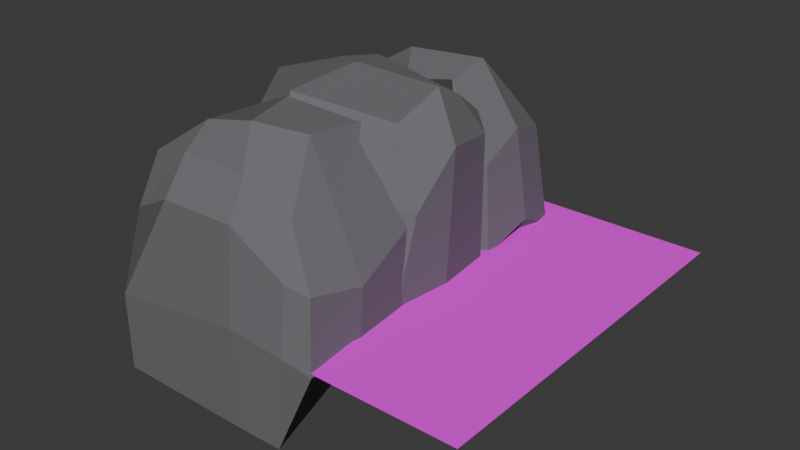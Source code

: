 # Source: Cliffs.blend  (saved by Blender 4.4.30; exported with 4.5.12 LTS)
import bpy
from mathutils import Matrix  # noqa: F401  (used for matrix-valued properties, if any)

bpy.ops.wm.read_factory_settings(use_empty=True)
scene = bpy.context.scene
scene.name = 'Scene'

# ---- collections
col_collection = bpy.data.collections.new('Collection'); scene.collection.children.link(col_collection)

# ---- images (referenced by path relative to the original .blend; pixels are not part of the script)
import os
ASSET_DIR = os.environ.get("B2B_ASSET_DIR", "")  # directory of the original .blend (textures are referenced by path, not embedded)
HERE = os.path.dirname(os.path.abspath(__file__))  # packed textures are extracted next to this script under _unpacked/

def load_image(name, relpath, width, height, colorspace="sRGB"):
    """Load a texture the original file referenced (path relative to the .blend, or extracted next to this script)."""
    p = next((c for c in (os.path.join(HERE, relpath), os.path.join(ASSET_DIR, relpath)) if relpath and os.path.exists(c)), "")
    if p:
        img = bpy.data.images.load(p, check_existing=True)
        img.name = name
    else:  # same state as the original file: an image datablock whose file is absent (Cycles renders it pink)
        img = bpy.data.images.new(name, width, height)
        img.source = "FILE"
        img.filepath = "//" + (relpath or name)
    img.colorspace_settings.name = colorspace
    return img
img_grass_texture_9_png_001 = load_image('grass_texture_9.png.001', 'grass_texture_9.png', 1024, 1024, 'sRGB')
img_ramp_001 = load_image('Ramp.001', 'Ramp_Tile_Template.png', 1024, 1024, 'sRGB')

# ---- materials (node trees are filled in below, after node groups)
mat_rock_002 = bpy.data.materials.new('Rock.002')
mat_rock_002.use_transparent_shadow = False
mat_grass_001 = bpy.data.materials.new('Grass.001')
mat_grass_001.alpha_threshold = 0.0
mat_grass_001.use_transparent_shadow = False
mat_grass_001.diffuse_color = (0.3872, 0.8, 0.07944, 1.0)
mat_grass_001.line_color = (0.0, 0.0, 0.0, 1.0)
mat_rock_003 = bpy.data.materials.new('Rock.003')
mat_rock_003.use_transparent_shadow = False
mat_beach_002 = bpy.data.materials.new('Beach.002')
mat_beach_002.use_transparent_shadow = False
mat_beach_002.diffuse_color = (1.0, 0.834, 0.1625, 1.0)

# ---- material node trees
mat_rock_002.use_nodes = True; mat_rock_002.node_tree.nodes.clear()
_N = mat_rock_002.node_tree.nodes; _L = mat_rock_002.node_tree.links
n0 = _N.new('ShaderNodeOutputMaterial'); n0.name = 'Material Output'; n0.location = (300, 300)
n1 = _N.new('ShaderNodeBsdfPrincipled'); n1.name = 'Principled BSDF'; n1.location = (10, 300)
n1.distribution = 'GGX'
n1.subsurface_method = 'BURLEY'
n1.inputs[0].default_value = (0.1562, 0.1573, 0.1671, 1.0)
n1.inputs[2].default_value = 1.0
n1.inputs[3].default_value = 1.45
n1.inputs[27].default_value = (0.0, 0.0, 0.0, 1.0)
n1.inputs[28].default_value = 1.0
_L.new(n1.outputs[0], n0.inputs[0])
n0.is_active_output = True
mat_grass_001.use_nodes = True; mat_grass_001.node_tree.nodes.clear()
_N = mat_grass_001.node_tree.nodes; _L = mat_grass_001.node_tree.links
n0 = _N.new('ShaderNodeOutputMaterial'); n0.name = 'Material Output'; n0.location = (300, 300)
n1 = _N.new('ShaderNodeBsdfPrincipled'); n1.name = 'Principled BSDF'; n1.location = (10, 300)
n1.distribution = 'GGX'
n1.subsurface_method = 'BURLEY'
n1.inputs[2].default_value = 1.0
n1.inputs[3].default_value = 1.45
n1.inputs[27].default_value = (0.0, 0.0, 0.0, 1.0)
n1.inputs[28].default_value = 1.0
n2 = _N.new('ShaderNodeTexImage'); n2.name = 'Image Texture'; n2.location = (-472, 353)
n2.width = 402
n2.image = img_grass_texture_9_png_001
_L.new(n1.outputs[0], n0.inputs[0])
_L.new(n2.outputs[0], n1.inputs[0])
n0.is_active_output = True
mat_rock_003.use_nodes = True; mat_rock_003.node_tree.nodes.clear()
_N = mat_rock_003.node_tree.nodes; _L = mat_rock_003.node_tree.links
n0 = _N.new('ShaderNodeOutputMaterial'); n0.name = 'Material Output'; n0.location = (300, 300)
n1 = _N.new('ShaderNodeBsdfPrincipled'); n1.name = 'Principled BSDF'; n1.location = (10, 300)
n1.distribution = 'GGX'
n1.subsurface_method = 'BURLEY'
n1.inputs[0].default_value = (0.1666, 0.1678, 0.1783, 1.0)
n1.inputs[2].default_value = 1.0
n1.inputs[3].default_value = 1.45
n1.inputs[27].default_value = (0.0, 0.0, 0.0, 1.0)
n1.inputs[28].default_value = 1.0
_L.new(n1.outputs[0], n0.inputs[0])
n0.is_active_output = True
mat_beach_002.use_nodes = True; mat_beach_002.node_tree.nodes.clear()
_N = mat_beach_002.node_tree.nodes; _L = mat_beach_002.node_tree.links
n0 = _N.new('ShaderNodeOutputMaterial'); n0.name = 'Material Output'; n0.location = (300, 300)
n1 = _N.new('ShaderNodeBsdfPrincipled'); n1.name = 'Principled BSDF'; n1.location = (10, 300)
n1.distribution = 'GGX'
n1.subsurface_method = 'BURLEY'
n1.inputs[0].default_value = (0.2631, 0.2023, 0.03474, 1.0)
n1.inputs[2].default_value = 1.0
n1.inputs[3].default_value = 1.45
n1.inputs[27].default_value = (0.0, 0.0, 0.0, 1.0)
n1.inputs[28].default_value = 1.0
n2 = _N.new('ShaderNodeTexImage'); n2.name = 'Image Texture'; n2.location = (-434, 432)
n2.image = img_ramp_001
_L.new(n1.outputs[0], n0.inputs[0])
n0.is_active_output = True

# ---- world
world_world = bpy.data.worlds.new('World'); scene.world = world_world
world_world.use_nodes = True; world_world.node_tree.nodes.clear()
_N = world_world.node_tree.nodes; _L = world_world.node_tree.links
n0 = _N.new('ShaderNodeOutputWorld'); n0.name = 'World Output'; n0.location = (300, 300)
n1 = _N.new('ShaderNodeBackground'); n1.name = 'Background'; n1.location = (10, 300)
n1.inputs[0].default_value = (0.05088, 0.05088, 0.05088, 1.0)
_L.new(n1.outputs[0], n0.inputs[0])
n0.is_active_output = True
world_world.color = (0.05088, 0.05088, 0.05088)
world_world.sun_shadow_jitter_overblur = 0.0

# ---- meshes
me_cube_312 = bpy.data.meshes.new('Cube.312')
me_cube_312.from_pydata([(-0.5053, 0.1637, -0.251), (-0.5529, 0.1637, -0.07765), (-0.3138, 0.1531, 0.2571), (-0.3303, 0.1734, 0.3139), (-0.5147, 0.2074, 0.2221), (-0.5007, 0.4991, -0.2542), (-0.5563, 0.4172, -0.07901), (-0.4609, 0.4948, -0.04325), (-0.3878, 0.4009, 0.3392), (-0.3701, 0.4681, 0.1932), (-0.5329, 0.3575, 0.2059), (0.08733, 0.171, -0.009474), (0.008784, 0.1068, -0.005539), (-0.0515, 0.1898, 0.413), (0.01008, 0.1414, 0.2292), (0.06471, 0.1851, 0.221), (0.008784, 0.4999, -0.2518), (0.008784, 0.4927, 0.04061), (0.0874, 0.4374, -0.02727), (-0.013, 0.3965, 0.3272), (0.04932, 0.4179, 0.251), (-0.02744, 0.4852, 0.2465), (-0.1092, 0.4999, -0.2504), (-0.1706, 0.5011, 0.02137), (-0.2443, 0.4489, 0.3438), (-0.1507, 0.4737, 0.2952), (-0.1778, 0.1694, 0.3932), (-0.539, 0.3008, -0.2578), (-0.5727, 0.2884, -0.03699), (-0.3723, 0.2693, 0.3586), (-0.502, 0.2941, 0.2684), (0.1025, 0.3109, 0.03955), (-0.03566, 0.2934, 0.4444), (0.06975, 0.3011, 0.284), (-0.244, 0.271, 0.4357), (0.5, -0.5, -1.58e-06), (0.5, 0.5, -1.58e-06), (-0.001006, -0.5, -1.58e-06), (-0.007485, 0.5, -1.58e-06), (-0.5021, -0.4994, -0.2543), (-0.4966, -0.5032, -0.03977), (-0.5229, -0.4273, -0.02077), (-0.3248, -0.4856, 0.258), (-0.2977, -0.4363, 0.3671), (-0.4561, -0.4603, 0.1893), (-0.4992, -0.1189, -0.25), (-0.5195, -0.1314, -0.08167), (-0.3331, -0.1586, 0.3615), (-0.3694, -0.1425, 0.179), (-0.5106, -0.1349, 0.09006), (0.008784, -0.4994, -0.2514), (0.1216, -0.5009, -0.01008), (0.03507, -0.5005, -0.001193), (-0.01102, -0.4074, 0.274), (0.02536, -0.474, 0.1666), (0.08119, -0.454, 0.1469), (0.01077, -0.1112, 0.03989), (0.08935, -0.1537, -0.04274), (-0.0579, -0.114, 0.4), (0.08295, -0.1455, 0.1849), (0.03373, -0.1402, 0.2712), (-0.2355, -0.1744, 0.4361), (-0.07019, -0.1647, 0.3028), (-0.1092, -0.4994, -0.2543), (-0.1135, -0.5107, 0.02032), (-0.1434, -0.415, 0.3438), (-0.1302, -0.4748, 0.2544), (-0.5108, -0.3508, -0.25), (-0.5964, -0.2979, -0.04014), (-0.3522, -0.322, 0.3915), (-0.443, -0.4007, 0.3167), (0.1067, -0.334, -0.02865), (-0.05965, -0.2946, 0.4215), (0.1055, -0.3167, 0.123), (-0.1894, -0.3404, 0.4344), (-0.5052, -0.1367, -0.2528), (-0.5069, -0.1914, -0.06554), (-0.5469, -0.1367, -0.08528), (-0.3418, -0.2042, 0.2454), (-0.315, -0.1896, 0.4059), (-0.5076, -0.1263, 0.1957), (-0.5002, 0.1447, -0.25), (-0.5559, 0.1325, -0.07859), (-0.5023, 0.2198, -0.2514), (-0.3723, 0.1524, 0.4139), (-0.3696, 0.1935, 0.1302), (-0.5328, 0.115, 0.1998), (0.08733, -0.1876, -0.015), (0.008784, -0.2659, 0.1339), (0.01288, -0.09128, 0.4024), (0.01361, -0.173, 0.2424), (0.09552, -0.1235, 0.2178), (0.008784, 0.216, 0.04061), (0.0874, 0.1377, -0.015), (0.008784, 0.1377, 0.4056), (0.08777, 0.1377, 0.3268), (0.008784, 0.216, 0.3417), (-0.1706, 0.2404, -0.004492), (-0.2446, 0.1431, 0.4483), (-0.1092, 0.216, 0.381), (-0.1277, -0.2807, 0.1685), (-0.2349, -0.1752, 0.4457), (-0.148, -0.297, 0.3172), (-0.518, 0.00918, -0.25), (-0.6059, 5.395e-06, -0.07309), (-0.499, 0.04714, 0.384), (-0.5406, 0.02183, 0.2948), (0.1051, -0.02496, -0.015), (0.01081, 0.05574, 0.4483), (0.1249, -0.02496, 0.3559), (-0.2513, 0.06521, 0.4483)], [], [(31, 33, 15, 11), (34, 29, 3, 26), (28, 30, 10, 6), (23, 25, 21, 17), (2, 3, 4), (5, 6, 7), (8, 9, 10), (13, 14, 15), (16, 17, 18), (19, 20, 21), (27, 0, 1, 28), (29, 8, 10, 30), (9, 7, 6, 10), (22, 5, 7, 23), (24, 19, 21, 25), (20, 18, 17, 21), (32, 13, 15, 33), (14, 12, 11, 15), (2, 4, 1, 0, 27, 5, 22, 16, 18, 31, 11, 12, 14, 13, 26, 3), (8, 24, 25, 9), (16, 22, 23, 17), (7, 9, 25, 23), (32, 34, 26, 13), (19, 24, 34, 32), (19, 32, 33, 20), (3, 29, 30, 4), (5, 27, 28, 6), (1, 4, 30, 28), (24, 8, 29, 34), (18, 20, 33, 31), (38, 37, 35, 36), (64, 66, 42, 40), (71, 73, 55, 51), (74, 69, 43, 65), (68, 70, 49, 46), (39, 40, 41), (42, 43, 44), (47, 48, 49), (50, 51, 52), (53, 54, 55), (58, 59, 60), (67, 39, 41, 68), (40, 42, 44, 41), (69, 47, 49, 70), (61, 58, 60, 62), (59, 57, 56, 60), (72, 53, 55, 73), (54, 52, 51, 55), (63, 50, 52, 64), (65, 43, 42, 66), (53, 65, 66, 54), (39, 63, 64, 40), (47, 61, 62, 48), (72, 74, 65, 53), (52, 54, 66, 64), (58, 61, 74, 72), (58, 72, 73, 59), (43, 69, 70, 44), (45, 67, 68, 46), (41, 44, 70, 68), (61, 47, 69, 74), (57, 59, 73, 71), (63, 39, 67, 45, 46, 49, 48, 62, 60, 56, 57, 71, 51, 50), (100, 102, 78, 76), (107, 109, 91, 87), (110, 105, 79, 101), (104, 106, 86, 82), (97, 99, 96, 92), (75, 76, 77), (78, 79, 80), (81, 82, 83), (84, 85, 86), (89, 90, 91), (94, 95, 96), (103, 75, 77, 104), (76, 78, 80, 77), (105, 84, 86, 106), (85, 83, 82, 86), (81, 83, 97), (98, 94, 96, 99), (95, 93, 92, 96), (108, 89, 91, 109), (90, 88, 87, 91), (101, 79, 78, 102), (89, 101, 102, 90), (84, 98, 99, 85), (83, 85, 99, 97), (108, 110, 101, 89), (88, 90, 102, 100), (94, 98, 110, 108), (100, 76, 75, 103, 81, 97, 92, 93, 107, 87, 88), (94, 108, 109, 95), (79, 105, 106, 80), (81, 103, 104, 82), (77, 80, 106, 104), (98, 84, 105, 110), (93, 95, 109, 107)])
me_cube_312.polygons.foreach_set('use_smooth', [0, 0, 0, 0, 0, 0, 0, 0, 0, 0, 0, 0, 0, 0, 0, 0, 0, 0, 0, 0, 0, 0, 0, 0, 0, 0, 0, 0, 0, 0, 1, 0, 0, 0, 0, 0, 0, 0, 0, 0, 0, 0, 0, 0, 0, 0, 0, 0, 0, 0, 0, 0, 0, 0, 0, 0, 0, 0, 0, 0, 0, 0, 0, 0, 0, 0, 0, 0, 0, 0, 0, 0, 0, 0, 0, 0, 0, 0, 0, 0, 0, 0, 0, 0, 0, 0, 0, 0, 0, 0, 0, 0, 0, 0, 0, 0, 0])
me_cube_312.polygons.foreach_set('material_index', [0, 0, 0, 0, 0, 0, 0, 0, 0, 0, 0, 0, 0, 0, 0, 0, 0, 0, 0, 0, 0, 0, 0, 0, 0, 0, 0, 0, 0, 0, 1, 0, 0, 0, 0, 0, 0, 0, 0, 0, 0, 0, 0, 0, 0, 0, 0, 0, 0, 0, 0, 0, 0, 0, 0, 0, 0, 0, 0, 0, 0, 0, 0, 0, 0, 0, 0, 0, 0, 0, 0, 0, 0, 0, 0, 0, 0, 0, 0, 0, 0, 0, 0, 0, 0, 0, 0, 0, 0, 0, 0, 0, 0, 0, 0, 0, 0])
_k = set([(0, 1), (0, 27), (1, 4), (1, 28), (2, 3), (2, 4), (3, 4), (3, 26), (3, 29), (4, 30), (5, 6), (5, 7), (5, 22), (5, 27), (6, 7), (6, 10), (6, 28), (7, 9), (7, 23), (8, 9), (8, 10), (8, 24), (8, 29), (9, 10), (9, 25), (10, 30), (11, 12), (11, 15), (11, 31), (12, 14), (13, 14), (13, 15), (13, 26), (13, 32), (14, 15), (15, 33), (16, 17), (16, 18), (16, 22), (17, 18), (17, 21), (17, 23), (18, 20), (18, 31), (19, 20), (19, 21), (19, 24), (19, 32), (20, 21), (20, 33), (21, 25), (22, 23), (23, 25), (24, 25), (24, 34), (26, 34), (27, 28), (28, 30), (29, 30), (29, 34), (31, 33), (32, 33), (32, 34), (39, 40), (39, 41), (39, 63), (39, 67), (40, 41), (40, 42), (40, 64), (41, 44), (41, 68), (42, 43), (42, 44), (42, 66), (43, 44), (43, 65), (43, 69), (44, 70), (45, 46), (45, 67), (46, 49), (46, 68), (47, 48), (47, 49), (47, 61), (47, 69), (48, 49), (48, 62), (49, 70), (50, 51), (50, 52), (50, 63), (51, 52), (51, 55), (51, 71), (52, 54), (52, 64), (53, 54), (53, 55), (53, 65), (53, 72), (54, 55), (54, 66), (55, 73), (56, 57), (56, 60), (57, 59), (57, 71), (58, 59), (58, 60), (58, 61), (58, 72), (59, 60), (59, 73), (60, 62), (61, 62), (61, 74), (63, 64), (64, 66), (65, 66), (65, 74), (67, 68), (68, 70), (69, 70), (69, 74), (71, 73), (72, 73), (72, 74), (75, 76), (75, 77), (75, 103), (76, 77), (76, 78), (76, 100), (77, 80), (77, 104), (78, 79), (78, 80), (78, 102), (79, 80), (79, 101), (79, 105), (80, 106), (81, 82), (81, 83), (81, 97), (81, 103), (82, 83), (82, 86), (82, 104), (83, 85), (83, 97), (84, 85), (84, 86), (84, 98), (84, 105), (85, 86), (85, 99), (86, 106), (87, 88), (87, 91), (87, 107), (88, 90), (88, 100), (89, 90), (89, 91), (89, 101), (89, 108), (90, 91), (90, 102), (91, 109), (92, 93), (92, 96), (92, 97), (93, 95), (93, 107), (94, 95), (94, 96), (94, 98), (94, 108), (95, 96), (95, 109), (96, 99), (97, 99), (98, 99), (98, 110), (100, 102), (101, 102), (101, 110), (103, 104), (104, 106), (105, 106), (105, 110), (107, 109), (108, 109), (108, 110)])
me_cube_312.attributes.new('sharp_edge', 'BOOLEAN', 'EDGE').data.foreach_set('value', [ (min(e.vertices), max(e.vertices)) in _k for e in me_cube_312.edges])
_uv = me_cube_312.uv_layers.new(name='UVMap')
_uv.uv.foreach_set('vector', [0.4962, 0.625, 0.6046, 0.625, 0.5814, 0.7094, 0.4802, 0.7094, 0.755, 0.625, 0.8417, 0.6509, 0.8826, 0.7058, 0.7012, 0.7094, 0.4558, 0.125, 0.5954, 0.125, 0.5812, 0.1835, 0.4588, 0.2094, 0.4962, 0.4238, 0.5943, 0.4088, 0.5807, 0.4535, 0.4962, 0.4667, 0.5943, 0.1547, 0.6114, 0.04062, 0.5812, 0.06653, 0.1583, 0.5281, 0.02634, 0.5472, 0.1785, 0.4707, 0.625, 0.1835, 0.5943, 0.2375, 0.5812, 0.1835, 0.625, 0.7833, 0.5712, 0.7833, 0.5743, 0.7516, 0.3417, 0.5406, 0.3526, 0.4599, 0.3979, 0.5103, 0.625, 0.4667, 0.5943, 0.4898, 0.5807, 0.4535, 0.1146, 0.6267, 0.09603, 0.7098, 0.02749, 0.7102, 0.01584, 0.6307, 0.625, 0.09908, 0.625, 0.1835, 0.5812, 0.1835, 0.5954, 0.125, 0.5943, 0.2833, 0.4689, 0.2833, 0.4588, 0.2094, 0.5812, 0.1835, 0.2988, 0.5406, 0.1583, 0.5281, 0.1785, 0.4707, 0.3018, 0.4509, 0.625, 0.3748, 0.625, 0.4667, 0.5807, 0.4535, 0.5943, 0.4088, 0.6046, 0.5406, 0.4962, 0.5406, 0.4962, 0.4667, 0.5807, 0.4535, 0.6583, 0.625, 0.6583, 0.7094, 0.5814, 0.7094, 0.6046, 0.625, 0.5712, 0.7833, 0.4802, 0.7833, 0.4802, 0.7094, 0.5814, 0.7094, 0.5943, 0.1547, 0.5812, 0.06653, 0.02749, 0.7102, 0.09603, 0.7098, 0.1146, 0.6267, 0.1583, 0.5281, 0.2988, 0.5406, 0.3417, 0.5406, 0.4962, 0.5406, 0.4962, 0.625, 0.3933, 0.7333, 0.4802, 0.7833, 0.5712, 0.7833, 0.625, 0.7833, 0.625, 0.8262, 0.6082, 0.2202, 0.6344, 0.2743, 0.625, 0.3748, 0.5943, 0.4088, 0.5943, 0.2833, 0.3417, 0.5406, 0.2988, 0.5406, 0.3018, 0.4509, 0.3526, 0.4599, 0.4689, 0.2833, 0.5943, 0.2833, 0.5943, 0.4088, 0.4962, 0.4238, 0.6583, 0.625, 0.755, 0.625, 0.7012, 0.7094, 0.6583, 0.7094, 0.6583, 0.5406, 0.7502, 0.5406, 0.755, 0.625, 0.6583, 0.625, 0.6583, 0.5406, 0.6583, 0.625, 0.6046, 0.625, 0.6046, 0.5406, 0.6114, 0.04062, 0.625, 0.09908, 0.5954, 0.125, 0.5812, 0.06653, 0.1583, 0.5281, 0.1146, 0.6267, 0.01584, 0.6307, 0.02634, 0.5472, 0.4588, 0.04062, 0.5812, 0.06653, 0.5954, 0.125, 0.4558, 0.125, 0.7502, 0.5406, 0.8417, 0.5665, 0.8417, 0.6509, 0.755, 0.625, 0.4962, 0.5406, 0.6046, 0.5406, 0.6046, 0.625, 0.4962, 0.625, -3.718e-08, 0.4925, 1.0, 0.499, 1.0, 1.0, -7.55e-08, 1.0, 0.4962, 0.8262, 0.5807, 0.8262, 0.5807, 0.9667, 0.4678, 0.9729, 0.4962, 0.625, 0.5244, 0.625, 0.5473, 0.7094, 0.4802, 0.7094, 0.7656, 0.5751, 0.8282, 0.574, 0.8301, 0.6692, 0.7184, 0.704, 0.4558, 0.125, 0.5823, 0.125, 0.5807, 0.2094, 0.4588, 0.2094, 0.09603, 0.7098, 0.1159, 0.7605, 0.02749, 0.7102, 0.5807, 0.0, 0.6376, 0.07427, 0.5335, 0.04062, 0.625, 0.2094, 0.5807, 0.25, 0.5807, 0.2094, 0.3417, 0.7094, 0.3933, 0.7333, 0.3503, 0.7819, 0.5966, 0.7656, 0.5473, 0.7833, 0.5518, 0.7375, 0.625, 0.4667, 0.5807, 0.5, 0.5807, 0.4667, 0.1583, 0.625, 0.09603, 0.7098, 0.02749, 0.7102, 0.01584, 0.6307, 0.4673, 0.008572, 0.5807, 0.0, 0.5335, 0.04062, 0.4588, 0.04062, 0.6396, 0.1684, 0.625, 0.2094, 0.5807, 0.2094, 0.5823, 0.125, 0.625, 0.3291, 0.625, 0.4667, 0.5807, 0.4667, 0.5807, 0.4238, 0.5807, 0.5406, 0.4962, 0.5406, 0.4962, 0.4667, 0.5807, 0.4667, 0.6583, 0.5806, 0.6154, 0.7094, 0.5473, 0.7094, 0.5244, 0.625, 0.5473, 0.7833, 0.4802, 0.7833, 0.4802, 0.7094, 0.5473, 0.7094, 0.2988, 0.7094, 0.3417, 0.7094, 0.3503, 0.7819, 0.2934, 0.799, 0.6288, 0.8545, 0.6535, 1.038, 0.5807, 0.9667, 0.5807, 0.8262, 0.5966, 0.7656, 0.6288, 0.8545, 0.5807, 0.8262, 0.5473, 0.7833, 0.09603, 0.7098, 0.2988, 0.7094, 0.2934, 0.799, 0.1159, 0.7605, 0.625, 0.2833, 0.625, 0.3291, 0.5807, 0.4238, 0.5807, 0.2833, 0.6583, 0.5806, 0.7656, 0.5751, 0.7184, 0.704, 0.6154, 0.7094, 0.4802, 0.7833, 0.5473, 0.7833, 0.5807, 0.8262, 0.4962, 0.8262, 0.6583, 0.5406, 0.7959, 0.5406, 0.7656, 0.5751, 0.6583, 0.5806, 0.6583, 0.5406, 0.6583, 0.5806, 0.5244, 0.625, 0.5807, 0.5406, 0.6376, 0.07427, 0.6396, 0.1684, 0.5823, 0.125, 0.5335, 0.04062, 0.1583, 0.5406, 0.1583, 0.625, 0.01584, 0.6307, 0.02634, 0.5472, 0.4588, 0.04062, 0.5335, 0.04062, 0.5823, 0.125, 0.4558, 0.125, 0.7959, 0.5406, 0.8417, 0.5406, 0.8282, 0.574, 0.7656, 0.5751, 0.4962, 0.5406, 0.5807, 0.5406, 0.5244, 0.625, 0.4962, 0.625, 0.2988, 0.7094, 0.09603, 0.7098, 0.1583, 0.625, 0.1583, 0.5406, 0.4588, 0.2094, 0.5807, 0.2094, 0.5807, 0.2833, 0.5807, 0.4238, 0.5807, 0.4667, 0.3526, 0.4599, 0.4962, 0.5406, 0.4962, 0.625, 0.4802, 0.7094, 0.3417, 0.7094, 0.4962, 0.8262, 0.5807, 0.8262, 0.5807, 0.9667, 0.4678, 0.9729, 0.4962, 0.625, 0.5807, 0.625, 0.5473, 0.7094, 0.4802, 0.7094, 0.7526, 0.5831, 0.8417, 0.625, 0.8417, 0.7094, 0.733, 0.6594, 0.4558, 0.125, 0.5823, 0.125, 0.5807, 0.2094, 0.4588, 0.2094, 0.4962, 0.4238, 0.5807, 0.4238, 0.5807, 0.4667, 0.4962, 0.4667, 0.09603, 0.7098, 0.1159, 0.7605, 0.02749, 0.7102, 0.5807, 0.0, 0.625, 0.04062, 0.5807, 0.04062, 0.1583, 0.5406, 0.02634, 0.5472, 0.1583, 0.5, 0.625, 0.2094, 0.5807, 0.25, 0.5807, 0.2094, 0.6319, 0.7728, 0.5473, 0.7833, 0.5518, 0.7375, 0.625, 0.4667, 0.5807, 0.5, 0.5807, 0.4667, 0.1583, 0.625, 0.09603, 0.7098, 0.02749, 0.7102, 0.01584, 0.6307, 0.4673, 0.008572, 0.5807, 0.0, 0.5807, 0.04062, 0.4588, 0.04062, 0.625, 0.125, 0.625, 0.2094, 0.5807, 0.2094, 0.5823, 0.125, 0.5807, 0.2833, 0.4193, 0.2833, 0.4588, 0.2094, 0.5807, 0.2094, 0.1583, 0.5406, 0.1583, 0.5, 0.3018, 0.4509, 0.625, 0.3748, 0.625, 0.4667, 0.5807, 0.4667, 0.5807, 0.4238, 0.5807, 0.5406, 0.4962, 0.5406, 0.4962, 0.4667, 0.5807, 0.4667, 0.6583, 0.5831, 0.6583, 0.6594, 0.5473, 0.7094, 0.5807, 0.625, 0.5473, 0.7833, 0.4802, 0.7833, 0.4802, 0.7094, 0.5473, 0.7094, 0.6433, 0.8892, 0.625, 0.9667, 0.5807, 0.9667, 0.5807, 0.8262, 0.6319, 0.7728, 0.6433, 0.8892, 0.5807, 0.8262, 0.5473, 0.7833, 0.625, 0.2833, 0.625, 0.3748, 0.5807, 0.4238, 0.5807, 0.2833, 0.4193, 0.2833, 0.5807, 0.2833, 0.5807, 0.4238, 0.4962, 0.4238, 0.6583, 0.5831, 0.7526, 0.5831, 0.733, 0.6594, 0.6583, 0.6594, 0.4802, 0.7833, 0.5473, 0.7833, 0.5807, 0.8262, 0.4962, 0.8262, 0.6583, 0.5406, 0.7502, 0.5406, 0.7526, 0.5831, 0.6583, 0.5831, 0.2934, 0.799, 0.1159, 0.7605, 0.09603, 0.7098, 0.1583, 0.625, 0.1583, 0.5406, 0.3018, 0.4509, 0.3526, 0.4599, 0.4962, 0.5406, 0.4962, 0.625, 0.3933, 0.7333, 0.3503, 0.7819, 0.6583, 0.5406, 0.6583, 0.5831, 0.5807, 0.625, 0.5807, 0.5406, 0.625, 0.04062, 0.625, 0.125, 0.5823, 0.125, 0.5807, 0.04062, 0.1583, 0.5406, 0.1583, 0.625, 0.01584, 0.6307, 0.02634, 0.5472, 0.4588, 0.04062, 0.5807, 0.04062, 0.5823, 0.125, 0.4558, 0.125, 0.7502, 0.5406, 0.8417, 0.5406, 0.8417, 0.625, 0.7526, 0.5831, 0.4962, 0.5406, 0.5807, 0.5406, 0.5807, 0.625, 0.4962, 0.625])
me_cube_312.materials.append(mat_rock_002)
me_cube_312.materials.append(mat_grass_001)
me_cube_312.materials.append(mat_rock_003)
me_cube_312.materials.append(mat_beach_002)
me_cube_312.update()

# ---- objects
ob_6_cliffs = bpy.data.objects.new('6_Cliffs', me_cube_312)

# ---- transforms, parenting, visibility, modifiers, constraints
ob_6_cliffs.location = (0.0, 0.0, 0.0)

# ---- collection membership
col_collection.objects.link(ob_6_cliffs)

# ---- scene / render settings (as saved in the file)
scene.frame_start = 1; scene.frame_end = 250; scene.frame_set(1)
scene.render.engine = 'BLENDER_EEVEE_NEXT'
bpy.context.view_layer.update()

# ---- added for rendering (the .blend has no active camera and no usable light): camera, sun
cam_auto = bpy.data.cameras.new('AutoCamera')
cam_auto.lens = 50.0
cam_auto.sensor_width = 36.0
cam_auto.clip_end = 1000.0
ob_auto_camera = bpy.data.objects.new('AutoCamera', cam_auto)
scene.collection.objects.link(ob_auto_camera)
ob_auto_camera.location = (1.4801, -1.84448, 1.32169)
ob_auto_camera.rotation_euler = (1.09748, -7.21219e-08, 0.694738)
scene.camera = ob_auto_camera
light_auto_sun = bpy.data.lights.new('AutoSun', 'SUN')
light_auto_sun.energy = 3.0
light_auto_sun.angle = 0.0523599
ob_auto_sun = bpy.data.objects.new('AutoSun', light_auto_sun)
scene.collection.objects.link(ob_auto_sun)
ob_auto_sun.rotation_euler = (0.872665, 0.174533, 0.523599)
bpy.context.view_layer.update()
